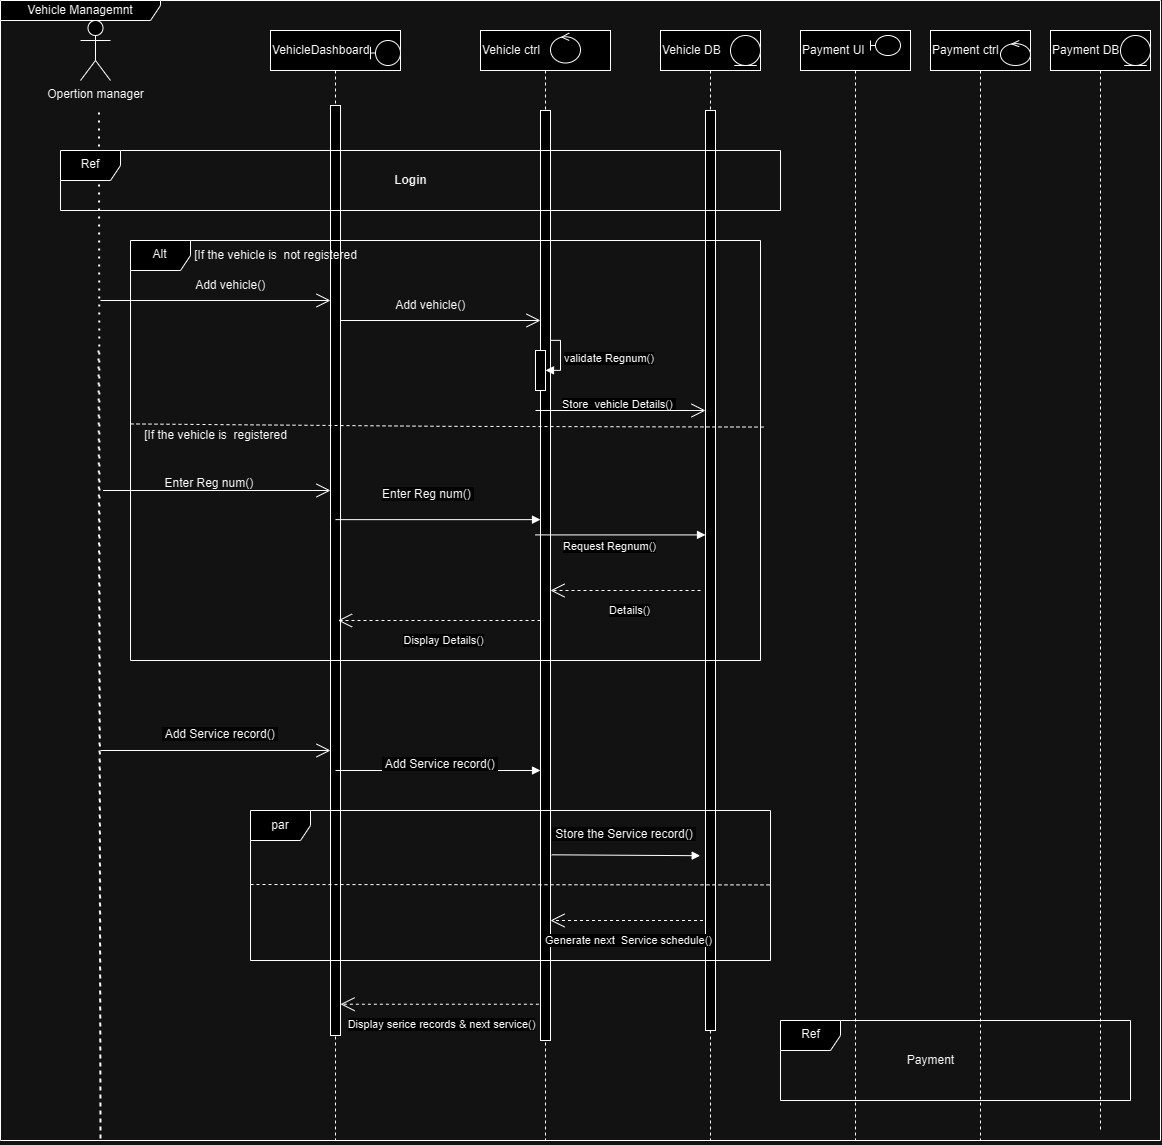

The diagram above was exported from draw.io. Its source (the exported page's mxGraphModel, read from the mxfile embedded in the PNG):
<mxGraphModel dx="2846" dy="1637" grid="1" gridSize="10" guides="1" tooltips="1" connect="1" arrows="1" fold="1" page="1" pageScale="1" pageWidth="1200" pageHeight="1200" math="0" shadow="0">
  <root>
    <mxCell id="0" />
    <mxCell id="1" parent="0" />
    <mxCell id="aM9ryv3xv72pqoxQDRHE-5" value="VehicleDashboard" style="shape=umlLifeline;perimeter=lifelinePerimeter;whiteSpace=wrap;html=1;container=0;dropTarget=0;collapsible=0;recursiveResize=0;outlineConnect=0;portConstraint=eastwest;newEdgeStyle={&quot;edgeStyle&quot;:&quot;elbowEdgeStyle&quot;,&quot;elbow&quot;:&quot;vertical&quot;,&quot;curved&quot;:0,&quot;rounded&quot;:0};size=40;align=left;" parent="1" vertex="1">
      <mxGeometry x="290" y="40" width="130" height="1110" as="geometry" />
    </mxCell>
    <mxCell id="aM9ryv3xv72pqoxQDRHE-6" value="" style="html=1;points=[];perimeter=orthogonalPerimeter;outlineConnect=0;targetShapes=umlLifeline;portConstraint=eastwest;newEdgeStyle={&quot;edgeStyle&quot;:&quot;elbowEdgeStyle&quot;,&quot;elbow&quot;:&quot;vertical&quot;,&quot;curved&quot;:0,&quot;rounded&quot;:0};" parent="aM9ryv3xv72pqoxQDRHE-5" vertex="1">
      <mxGeometry x="60" y="75" width="10" height="930" as="geometry" />
    </mxCell>
    <mxCell id="KxyRsemgSrHv40iosjX0-1" value="Vehicle ctrl" style="shape=umlLifeline;perimeter=lifelinePerimeter;whiteSpace=wrap;html=1;container=0;dropTarget=0;collapsible=0;recursiveResize=0;outlineConnect=0;portConstraint=eastwest;newEdgeStyle={&quot;edgeStyle&quot;:&quot;elbowEdgeStyle&quot;,&quot;elbow&quot;:&quot;vertical&quot;,&quot;curved&quot;:0,&quot;rounded&quot;:0};align=left;" parent="1" vertex="1">
      <mxGeometry x="500" y="40" width="130" height="1110" as="geometry" />
    </mxCell>
    <mxCell id="KxyRsemgSrHv40iosjX0-2" value="" style="html=1;points=[];perimeter=orthogonalPerimeter;outlineConnect=0;targetShapes=umlLifeline;portConstraint=eastwest;newEdgeStyle={&quot;edgeStyle&quot;:&quot;elbowEdgeStyle&quot;,&quot;elbow&quot;:&quot;vertical&quot;,&quot;curved&quot;:0,&quot;rounded&quot;:0};" parent="KxyRsemgSrHv40iosjX0-1" vertex="1">
      <mxGeometry x="60" y="80" width="10" height="930" as="geometry" />
    </mxCell>
    <mxCell id="KxyRsemgSrHv40iosjX0-3" value="Vehicle DB" style="shape=umlLifeline;perimeter=lifelinePerimeter;whiteSpace=wrap;html=1;container=0;dropTarget=0;collapsible=0;recursiveResize=0;outlineConnect=0;portConstraint=eastwest;newEdgeStyle={&quot;edgeStyle&quot;:&quot;elbowEdgeStyle&quot;,&quot;elbow&quot;:&quot;vertical&quot;,&quot;curved&quot;:0,&quot;rounded&quot;:0};align=left;" parent="1" vertex="1">
      <mxGeometry x="680" y="40" width="100" height="1110" as="geometry" />
    </mxCell>
    <mxCell id="KxyRsemgSrHv40iosjX0-4" value="" style="html=1;points=[];perimeter=orthogonalPerimeter;outlineConnect=0;targetShapes=umlLifeline;portConstraint=eastwest;newEdgeStyle={&quot;edgeStyle&quot;:&quot;elbowEdgeStyle&quot;,&quot;elbow&quot;:&quot;vertical&quot;,&quot;curved&quot;:0,&quot;rounded&quot;:0};" parent="KxyRsemgSrHv40iosjX0-3" vertex="1">
      <mxGeometry x="45" y="80" width="10" height="920" as="geometry" />
    </mxCell>
    <mxCell id="KxyRsemgSrHv40iosjX0-5" value="Opertion manager" style="shape=umlActor;verticalLabelPosition=bottom;verticalAlign=top;html=1;outlineConnect=0;" parent="1" vertex="1">
      <mxGeometry x="100" y="30" width="30" height="60" as="geometry" />
    </mxCell>
    <mxCell id="KxyRsemgSrHv40iosjX0-8" value="" style="endArrow=none;dashed=1;html=1;dashPattern=1 3;strokeWidth=2;rounded=0;" parent="1" edge="1">
      <mxGeometry width="50" height="50" relative="1" as="geometry">
        <mxPoint x="118" y="360" as="sourcePoint" />
        <mxPoint x="118.44" y="120" as="targetPoint" />
        <Array as="points">
          <mxPoint x="120" y="1150" />
        </Array>
      </mxGeometry>
    </mxCell>
    <mxCell id="KxyRsemgSrHv40iosjX0-9" value="Vehicle Managemnt" style="shape=umlFrame;whiteSpace=wrap;html=1;pointerEvents=0;width=160;height=20;" parent="1" vertex="1">
      <mxGeometry x="20" y="10" width="1160" height="1140" as="geometry" />
    </mxCell>
    <mxCell id="KxyRsemgSrHv40iosjX0-13" value="Ref" style="shape=umlFrame;whiteSpace=wrap;html=1;pointerEvents=0;" parent="1" vertex="1">
      <mxGeometry x="80" y="160" width="720" height="60" as="geometry" />
    </mxCell>
    <mxCell id="KxyRsemgSrHv40iosjX0-14" value="" style="ellipse;shape=umlEntity;whiteSpace=wrap;html=1;" parent="1" vertex="1">
      <mxGeometry x="750" y="45" width="30" height="30" as="geometry" />
    </mxCell>
    <mxCell id="KxyRsemgSrHv40iosjX0-15" value="" style="ellipse;shape=umlControl;whiteSpace=wrap;html=1;" parent="1" vertex="1">
      <mxGeometry x="570" y="42.5" width="30" height="30" as="geometry" />
    </mxCell>
    <mxCell id="KxyRsemgSrHv40iosjX0-16" value="Login" style="text;align=center;fontStyle=1;verticalAlign=middle;spacingLeft=3;spacingRight=3;strokeColor=none;rotatable=0;points=[[0,0.5],[1,0.5]];portConstraint=eastwest;html=1;" parent="1" vertex="1">
      <mxGeometry x="390" y="177" width="80" height="26" as="geometry" />
    </mxCell>
    <mxCell id="KxyRsemgSrHv40iosjX0-17" value="" style="shape=umlBoundary;whiteSpace=wrap;html=1;" parent="1" vertex="1">
      <mxGeometry x="390" y="50" width="30" height="25" as="geometry" />
    </mxCell>
    <mxCell id="KxyRsemgSrHv40iosjX0-18" value="Alt" style="shape=umlFrame;whiteSpace=wrap;html=1;pointerEvents=0;" parent="1" vertex="1">
      <mxGeometry x="150" y="250" width="630" height="420" as="geometry" />
    </mxCell>
    <mxCell id="KxyRsemgSrHv40iosjX0-20" value="" style="endArrow=none;dashed=1;html=1;rounded=0;exitX=-0.008;exitY=0.518;exitDx=0;exitDy=0;exitPerimeter=0;entryX=0.998;entryY=0.528;entryDx=0;entryDy=0;entryPerimeter=0;" parent="1" edge="1">
      <mxGeometry width="50" height="50" relative="1" as="geometry">
        <mxPoint x="149.99999999999997" y="433.44" as="sourcePoint" />
        <mxPoint x="783.7" y="436.56" as="targetPoint" />
        <Array as="points">
          <mxPoint x="464.96" y="435.84" />
        </Array>
      </mxGeometry>
    </mxCell>
    <mxCell id="KxyRsemgSrHv40iosjX0-21" value="[If the vehicle is&amp;nbsp; registered" style="text;html=1;align=center;verticalAlign=middle;resizable=0;points=[];autosize=1;strokeColor=none;fillColor=none;" parent="1" vertex="1">
      <mxGeometry x="150" y="430" width="170" height="30" as="geometry" />
    </mxCell>
    <mxCell id="KxyRsemgSrHv40iosjX0-22" value="[If the vehicle is&amp;nbsp; not registered" style="text;html=1;align=center;verticalAlign=middle;resizable=0;points=[];autosize=1;strokeColor=none;fillColor=none;" parent="1" vertex="1">
      <mxGeometry x="200" y="250" width="190" height="30" as="geometry" />
    </mxCell>
    <mxCell id="KxyRsemgSrHv40iosjX0-26" value="validate Regnum()" style="html=1;align=left;spacingLeft=2;endArrow=block;rounded=0;edgeStyle=orthogonalEdgeStyle;curved=0;rounded=0;" parent="1" source="KxyRsemgSrHv40iosjX0-2" target="KxyRsemgSrHv40iosjX0-25" edge="1">
      <mxGeometry relative="1" as="geometry">
        <mxPoint x="570" y="340.08000000000004" as="sourcePoint" />
        <Array as="points">
          <mxPoint x="580" y="350" />
          <mxPoint x="580" y="380" />
        </Array>
        <mxPoint x="575" y="380.02857142857135" as="targetPoint" />
      </mxGeometry>
    </mxCell>
    <mxCell id="KxyRsemgSrHv40iosjX0-25" value="" style="html=1;points=[[0,0,0,0,5],[0,1,0,0,-5],[1,0,0,0,5],[1,1,0,0,-5]];perimeter=orthogonalPerimeter;outlineConnect=0;targetShapes=umlLifeline;portConstraint=eastwest;newEdgeStyle={&quot;curved&quot;:0,&quot;rounded&quot;:0};" parent="1" vertex="1">
      <mxGeometry x="555" y="360" width="10" height="40" as="geometry" />
    </mxCell>
    <mxCell id="KxyRsemgSrHv40iosjX0-30" value="" style="endArrow=open;endFill=1;endSize=12;html=1;rounded=0;" parent="1" target="aM9ryv3xv72pqoxQDRHE-6" edge="1">
      <mxGeometry width="160" relative="1" as="geometry">
        <mxPoint x="120" y="310" as="sourcePoint" />
        <mxPoint x="310" y="310" as="targetPoint" />
      </mxGeometry>
    </mxCell>
    <mxCell id="KxyRsemgSrHv40iosjX0-31" value="&amp;nbsp;Add vehicle()&amp;nbsp;" style="text;html=1;align=center;verticalAlign=middle;resizable=0;points=[];autosize=1;strokeColor=none;fillColor=none;" parent="1" vertex="1">
      <mxGeometry x="200" y="280" width="100" height="30" as="geometry" />
    </mxCell>
    <mxCell id="KxyRsemgSrHv40iosjX0-32" value="" style="endArrow=open;endFill=1;endSize=12;html=1;rounded=0;" parent="1" target="KxyRsemgSrHv40iosjX0-2" edge="1">
      <mxGeometry width="160" relative="1" as="geometry">
        <mxPoint x="360" y="330" as="sourcePoint" />
        <mxPoint x="550" y="330" as="targetPoint" />
      </mxGeometry>
    </mxCell>
    <mxCell id="KxyRsemgSrHv40iosjX0-33" value="&amp;nbsp;Add vehicle()&amp;nbsp;" style="text;html=1;align=center;verticalAlign=middle;resizable=0;points=[];autosize=1;strokeColor=none;fillColor=none;" parent="1" vertex="1">
      <mxGeometry x="400" y="300" width="100" height="30" as="geometry" />
    </mxCell>
    <mxCell id="KxyRsemgSrHv40iosjX0-34" value="" style="endArrow=open;endFill=1;endSize=12;html=1;rounded=0;" parent="1" target="aM9ryv3xv72pqoxQDRHE-6" edge="1">
      <mxGeometry width="160" relative="1" as="geometry">
        <mxPoint x="122.5" y="500" as="sourcePoint" />
        <mxPoint x="330" y="500" as="targetPoint" />
      </mxGeometry>
    </mxCell>
    <mxCell id="KxyRsemgSrHv40iosjX0-35" value="Enter Reg num()&amp;nbsp;" style="text;html=1;align=center;verticalAlign=middle;resizable=0;points=[];autosize=1;strokeColor=none;fillColor=none;" parent="1" vertex="1">
      <mxGeometry x="170" y="478" width="120" height="30" as="geometry" />
    </mxCell>
    <mxCell id="KxyRsemgSrHv40iosjX0-39" value="&lt;span style=&quot;color: rgb(0, 0, 0); font-family: Helvetica; font-size: 12px; font-style: normal; font-variant-ligatures: normal; font-variant-caps: normal; font-weight: 400; letter-spacing: normal; orphans: 2; text-align: center; text-indent: 0px; text-transform: none; widows: 2; word-spacing: 0px; -webkit-text-stroke-width: 0px; background-color: rgb(251, 251, 251); text-decoration-thickness: initial; text-decoration-style: initial; text-decoration-color: initial; float: none; display: inline !important;&quot;&gt;Enter Reg num()&amp;nbsp;&lt;/span&gt;" style="text;whiteSpace=wrap;html=1;" parent="1" vertex="1">
      <mxGeometry x="400" y="490" width="130" height="40" as="geometry" />
    </mxCell>
    <mxCell id="KxyRsemgSrHv40iosjX0-41" value="Request Regnum()" style="html=1;verticalAlign=bottom;endArrow=block;curved=0;rounded=0;" parent="1" edge="1">
      <mxGeometry x="-0.1176" y="-21" relative="1" as="geometry">
        <mxPoint x="555" y="544.41" as="sourcePoint" />
        <mxPoint x="725" y="544.41" as="targetPoint" />
        <mxPoint as="offset" />
      </mxGeometry>
    </mxCell>
    <mxCell id="KxyRsemgSrHv40iosjX0-42" value="Details()" style="endArrow=open;endSize=12;dashed=1;html=1;rounded=0;" parent="1" target="KxyRsemgSrHv40iosjX0-2" edge="1">
      <mxGeometry x="-0.0303" y="20" width="160" relative="1" as="geometry">
        <mxPoint x="720" y="600" as="sourcePoint" />
        <mxPoint x="880" y="600" as="targetPoint" />
        <mxPoint as="offset" />
      </mxGeometry>
    </mxCell>
    <mxCell id="KxyRsemgSrHv40iosjX0-43" value="Display Details()" style="endArrow=open;endSize=12;dashed=1;html=1;rounded=0;" parent="1" source="KxyRsemgSrHv40iosjX0-2" edge="1">
      <mxGeometry x="-0.0303" y="20" width="160" relative="1" as="geometry">
        <mxPoint x="522.5" y="630" as="sourcePoint" />
        <mxPoint x="357.5" y="630" as="targetPoint" />
        <mxPoint as="offset" />
      </mxGeometry>
    </mxCell>
    <mxCell id="KxyRsemgSrHv40iosjX0-44" value="" style="endArrow=open;endFill=1;endSize=12;html=1;rounded=0;" parent="1" target="aM9ryv3xv72pqoxQDRHE-6" edge="1">
      <mxGeometry width="160" relative="1" as="geometry">
        <mxPoint x="120" y="760" as="sourcePoint" />
        <mxPoint x="340" y="760" as="targetPoint" />
      </mxGeometry>
    </mxCell>
    <mxCell id="KxyRsemgSrHv40iosjX0-45" value="&lt;span style=&quot;color: rgb(0, 0, 0); font-family: Helvetica; font-size: 12px; font-style: normal; font-variant-ligatures: normal; font-variant-caps: normal; font-weight: 400; letter-spacing: normal; orphans: 2; text-align: center; text-indent: 0px; text-transform: none; widows: 2; word-spacing: 0px; -webkit-text-stroke-width: 0px; background-color: rgb(251, 251, 251); text-decoration-thickness: initial; text-decoration-style: initial; text-decoration-color: initial; float: none; display: inline !important;&quot;&gt;&amp;nbsp;Add Service record()&amp;nbsp;&lt;/span&gt;" style="text;whiteSpace=wrap;html=1;" parent="1" vertex="1">
      <mxGeometry x="180" y="730" width="140" height="40" as="geometry" />
    </mxCell>
    <mxCell id="KxyRsemgSrHv40iosjX0-47" value="" style="html=1;verticalAlign=bottom;endArrow=block;curved=0;rounded=0;" parent="1" target="KxyRsemgSrHv40iosjX0-2" edge="1">
      <mxGeometry x="-0.1176" y="-21" relative="1" as="geometry">
        <mxPoint x="355" y="529.13" as="sourcePoint" />
        <mxPoint x="545" y="529.13" as="targetPoint" />
        <mxPoint as="offset" />
      </mxGeometry>
    </mxCell>
    <mxCell id="KxyRsemgSrHv40iosjX0-48" value="" style="html=1;verticalAlign=bottom;endArrow=block;curved=0;rounded=0;" parent="1" target="KxyRsemgSrHv40iosjX0-2" edge="1">
      <mxGeometry x="-0.1176" y="-21" relative="1" as="geometry">
        <mxPoint x="355" y="780" as="sourcePoint" />
        <mxPoint x="545" y="780" as="targetPoint" />
        <mxPoint as="offset" />
      </mxGeometry>
    </mxCell>
    <mxCell id="KxyRsemgSrHv40iosjX0-50" value="&lt;span style=&quot;color: rgb(0, 0, 0); font-family: Helvetica; font-size: 12px; font-style: normal; font-variant-ligatures: normal; font-variant-caps: normal; font-weight: 400; letter-spacing: normal; orphans: 2; text-align: center; text-indent: 0px; text-transform: none; widows: 2; word-spacing: 0px; -webkit-text-stroke-width: 0px; background-color: rgb(251, 251, 251); text-decoration-thickness: initial; text-decoration-style: initial; text-decoration-color: initial; float: none; display: inline !important;&quot;&gt;&amp;nbsp;Add Service record()&amp;nbsp;&lt;/span&gt;" style="text;whiteSpace=wrap;html=1;" parent="1" vertex="1">
      <mxGeometry x="400" y="760" width="150" height="40" as="geometry" />
    </mxCell>
    <mxCell id="KxyRsemgSrHv40iosjX0-51" value="par" style="shape=umlFrame;whiteSpace=wrap;html=1;pointerEvents=0;" parent="1" vertex="1">
      <mxGeometry x="270" y="820" width="520" height="150" as="geometry" />
    </mxCell>
    <mxCell id="KxyRsemgSrHv40iosjX0-52" value="" style="html=1;verticalAlign=bottom;endArrow=block;curved=0;rounded=0;exitX=0.008;exitY=0.858;exitDx=0;exitDy=0;exitPerimeter=0;entryX=0.998;entryY=0.88;entryDx=0;entryDy=0;entryPerimeter=0;" parent="1" source="KxyRsemgSrHv40iosjX0-53" target="KxyRsemgSrHv40iosjX0-53" edge="1">
      <mxGeometry x="-0.1176" y="-21" relative="1" as="geometry">
        <mxPoint x="555" y="860" as="sourcePoint" />
        <mxPoint x="720" y="860" as="targetPoint" />
        <mxPoint as="offset" />
      </mxGeometry>
    </mxCell>
    <mxCell id="KxyRsemgSrHv40iosjX0-53" value="&lt;span style=&quot;color: rgb(0, 0, 0); font-family: Helvetica; font-size: 12px; font-style: normal; font-variant-ligatures: normal; font-variant-caps: normal; font-weight: 400; letter-spacing: normal; orphans: 2; text-align: center; text-indent: 0px; text-transform: none; widows: 2; word-spacing: 0px; -webkit-text-stroke-width: 0px; background-color: rgb(251, 251, 251); text-decoration-thickness: initial; text-decoration-style: initial; text-decoration-color: initial; float: none; display: inline !important;&quot;&gt;&amp;nbsp;Store the Service record()&amp;nbsp;&lt;/span&gt;" style="text;whiteSpace=wrap;html=1;" parent="1" vertex="1">
      <mxGeometry x="570" y="830" width="150" height="40" as="geometry" />
    </mxCell>
    <mxCell id="KxyRsemgSrHv40iosjX0-54" value="Generate next&amp;nbsp; Service schedule()" style="endArrow=open;endSize=12;dashed=1;html=1;rounded=0;" parent="1" edge="1">
      <mxGeometry x="-0.0303" y="20" width="160" relative="1" as="geometry">
        <mxPoint x="722.5" y="930" as="sourcePoint" />
        <mxPoint x="570" y="930" as="targetPoint" />
        <mxPoint as="offset" />
      </mxGeometry>
    </mxCell>
    <mxCell id="KxyRsemgSrHv40iosjX0-55" value="" style="endArrow=none;dashed=1;html=1;rounded=0;entryX=1.008;entryY=0.409;entryDx=0;entryDy=0;entryPerimeter=0;" parent="1" edge="1">
      <mxGeometry width="50" height="50" relative="1" as="geometry">
        <mxPoint x="270" y="894" as="sourcePoint" />
        <mxPoint x="790.0000000000001" y="894.4099999999999" as="targetPoint" />
      </mxGeometry>
    </mxCell>
    <mxCell id="KxyRsemgSrHv40iosjX0-56" value="Display serice records &amp;amp; next service()" style="endArrow=open;endSize=12;dashed=1;html=1;rounded=0;exitX=-0.162;exitY=0.961;exitDx=0;exitDy=0;exitPerimeter=0;" parent="1" source="KxyRsemgSrHv40iosjX0-2" target="aM9ryv3xv72pqoxQDRHE-6" edge="1">
      <mxGeometry x="-0.0303" y="20" width="160" relative="1" as="geometry">
        <mxPoint x="540" y="1010" as="sourcePoint" />
        <mxPoint x="375" y="1010" as="targetPoint" />
        <mxPoint as="offset" />
      </mxGeometry>
    </mxCell>
    <mxCell id="KxyRsemgSrHv40iosjX0-57" value="" style="endArrow=open;endFill=1;endSize=12;html=1;rounded=0;" parent="1" target="KxyRsemgSrHv40iosjX0-4" edge="1">
      <mxGeometry width="160" relative="1" as="geometry">
        <mxPoint x="555" y="420" as="sourcePoint" />
        <mxPoint x="715" y="420" as="targetPoint" />
      </mxGeometry>
    </mxCell>
    <mxCell id="KxyRsemgSrHv40iosjX0-58" value="&lt;span style=&quot;color: rgb(0, 0, 0); font-family: Helvetica; font-size: 11px; font-style: normal; font-variant-ligatures: normal; font-variant-caps: normal; font-weight: 400; letter-spacing: normal; orphans: 2; text-align: center; text-indent: 0px; text-transform: none; widows: 2; word-spacing: 0px; -webkit-text-stroke-width: 0px; background-color: rgb(255, 255, 255); text-decoration-thickness: initial; text-decoration-style: initial; text-decoration-color: initial; float: none; display: inline !important;&quot;&gt;Store&amp;nbsp; vehicle Details()&amp;nbsp;&lt;/span&gt;" style="text;whiteSpace=wrap;html=1;" parent="1" vertex="1">
      <mxGeometry x="580" y="400" width="150" height="40" as="geometry" />
    </mxCell>
    <mxCell id="KxyRsemgSrHv40iosjX0-59" value="Payment UI" style="shape=umlLifeline;perimeter=lifelinePerimeter;whiteSpace=wrap;html=1;container=1;dropTarget=0;collapsible=0;recursiveResize=0;outlineConnect=0;portConstraint=eastwest;newEdgeStyle={&quot;curved&quot;:0,&quot;rounded&quot;:0};align=left;" parent="1" vertex="1">
      <mxGeometry x="820" y="40" width="110" height="1110" as="geometry" />
    </mxCell>
    <mxCell id="KxyRsemgSrHv40iosjX0-60" value="Payment ctrl" style="shape=umlLifeline;perimeter=lifelinePerimeter;whiteSpace=wrap;html=1;container=1;dropTarget=0;collapsible=0;recursiveResize=0;outlineConnect=0;portConstraint=eastwest;newEdgeStyle={&quot;curved&quot;:0,&quot;rounded&quot;:0};align=left;" parent="1" vertex="1">
      <mxGeometry x="950" y="40" width="100" height="1110" as="geometry" />
    </mxCell>
    <mxCell id="KxyRsemgSrHv40iosjX0-61" value="Payment DB" style="shape=umlLifeline;perimeter=lifelinePerimeter;whiteSpace=wrap;html=1;container=1;dropTarget=0;collapsible=0;recursiveResize=0;outlineConnect=0;portConstraint=eastwest;newEdgeStyle={&quot;curved&quot;:0,&quot;rounded&quot;:0};align=left;" parent="1" vertex="1">
      <mxGeometry x="1070" y="40" width="100" height="1100" as="geometry" />
    </mxCell>
    <mxCell id="KxyRsemgSrHv40iosjX0-62" value="Ref" style="shape=umlFrame;whiteSpace=wrap;html=1;pointerEvents=0;" parent="1" vertex="1">
      <mxGeometry x="800" y="1030" width="350" height="80" as="geometry" />
    </mxCell>
    <mxCell id="KxyRsemgSrHv40iosjX0-63" value="Payment" style="text;html=1;align=center;verticalAlign=middle;resizable=0;points=[];autosize=1;strokeColor=none;fillColor=none;" parent="1" vertex="1">
      <mxGeometry x="915" y="1055" width="70" height="30" as="geometry" />
    </mxCell>
    <mxCell id="KxyRsemgSrHv40iosjX0-64" value="" style="shape=umlBoundary;whiteSpace=wrap;html=1;" parent="1" vertex="1">
      <mxGeometry x="890" y="45" width="30" height="20" as="geometry" />
    </mxCell>
    <mxCell id="KxyRsemgSrHv40iosjX0-67" value="" style="ellipse;shape=umlControl;whiteSpace=wrap;html=1;" parent="1" vertex="1">
      <mxGeometry x="1020" y="50" width="30" height="25" as="geometry" />
    </mxCell>
    <mxCell id="KxyRsemgSrHv40iosjX0-68" value="" style="ellipse;shape=umlEntity;whiteSpace=wrap;html=1;" parent="1" vertex="1">
      <mxGeometry x="1140" y="45" width="30" height="30" as="geometry" />
    </mxCell>
  </root>
</mxGraphModel>